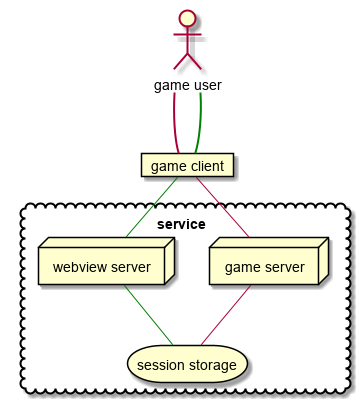

The diagram above was rendered by PlantUML. Its source (embedded in the PNG):
@startuml

actor "game user" as u

card "game client" as c

cloud "service" as ssss{
    node "game server" as gs
    node  "webview server" as ws
    storage "session storage" as ss
}



gs -- ss
ws -- ss #green

u == c
u == c #green

c -- ws #green
c -- gs

@enduml